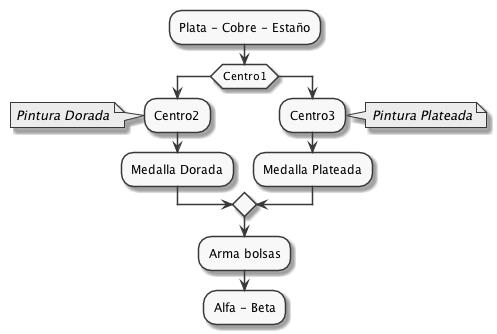

The diagram above was rendered by PlantUML. Its source (embedded in the PNG):
@startuml
skinparam defaultTextAlignment center
skinparam monochrome true

:Plata - Cobre - Estaño;
if (Centro1) then
:Centro2;
note left : //Pintura Dorada//
:Medalla Dorada;
else
:Centro3;
note right : //Pintura Plateada//
:Medalla Plateada;
endif
:Arma bolsas;
:Alfa - Beta;


@enduml